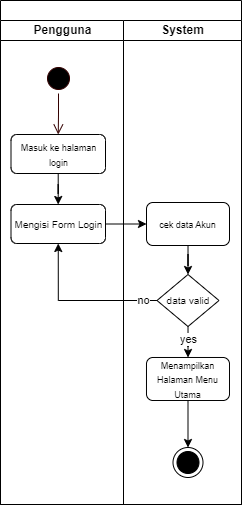

The diagram above was exported from draw.io. Its source (the exported page's mxGraphModel, read from the mxfile embedded in the PNG):
<mxGraphModel dx="1000" dy="530" grid="0" gridSize="10" guides="1" tooltips="1" connect="1" arrows="1" fold="1" page="1" pageScale="1" pageWidth="850" pageHeight="1100" math="0" shadow="0">
  <root>
    <mxCell id="0" />
    <mxCell id="1" parent="0" />
    <mxCell id="t32S2zlzw_a2-iLa1ZZv-1" value="" style="swimlane;childLayout=stackLayout;resizeParent=1;resizeParentMax=0;startSize=20;html=1;" vertex="1" parent="1">
      <mxGeometry x="282.00000000000045" width="241" height="504" as="geometry" />
    </mxCell>
    <mxCell id="t32S2zlzw_a2-iLa1ZZv-2" value="Pengguna" style="swimlane;startSize=20;html=1;" vertex="1" parent="t32S2zlzw_a2-iLa1ZZv-1">
      <mxGeometry y="20" width="123" height="484" as="geometry" />
    </mxCell>
    <mxCell id="t32S2zlzw_a2-iLa1ZZv-3" value="" style="ellipse;html=1;shape=startState;fillColor=#000000;strokeColor=#330000;" vertex="1" parent="t32S2zlzw_a2-iLa1ZZv-2">
      <mxGeometry x="42.999999999999545" y="43" width="30" height="30" as="geometry" />
    </mxCell>
    <mxCell id="t32S2zlzw_a2-iLa1ZZv-4" value="" style="edgeStyle=orthogonalEdgeStyle;html=1;verticalAlign=bottom;endArrow=open;endSize=8;strokeColor=#330000;rounded=0;entryX=0.5;entryY=0;entryDx=0;entryDy=0;" edge="1" parent="t32S2zlzw_a2-iLa1ZZv-2" source="t32S2zlzw_a2-iLa1ZZv-3" target="t32S2zlzw_a2-iLa1ZZv-6">
      <mxGeometry relative="1" as="geometry">
        <mxPoint x="57.999999999999545" y="102" as="targetPoint" />
      </mxGeometry>
    </mxCell>
    <mxCell id="t32S2zlzw_a2-iLa1ZZv-5" value="" style="edgeStyle=orthogonalEdgeStyle;rounded=0;orthogonalLoop=1;jettySize=auto;html=1;" edge="1" parent="t32S2zlzw_a2-iLa1ZZv-2" source="t32S2zlzw_a2-iLa1ZZv-6" target="t32S2zlzw_a2-iLa1ZZv-7">
      <mxGeometry relative="1" as="geometry" />
    </mxCell>
    <mxCell id="t32S2zlzw_a2-iLa1ZZv-6" value="&lt;font style=&quot;font-size: 9px;&quot;&gt;Masuk ke halaman login&lt;/font&gt;" style="rounded=1;whiteSpace=wrap;html=1;" vertex="1" parent="t32S2zlzw_a2-iLa1ZZv-2">
      <mxGeometry x="10.5" y="114" width="94.5" height="39" as="geometry" />
    </mxCell>
    <mxCell id="t32S2zlzw_a2-iLa1ZZv-7" value="&lt;font size=&quot;1&quot;&gt;Mengisi Form Login&lt;/font&gt;" style="rounded=1;whiteSpace=wrap;html=1;" vertex="1" parent="t32S2zlzw_a2-iLa1ZZv-2">
      <mxGeometry x="10.5" y="184" width="94.5" height="39" as="geometry" />
    </mxCell>
    <mxCell id="t32S2zlzw_a2-iLa1ZZv-19" value="" style="edgeStyle=orthogonalEdgeStyle;rounded=0;orthogonalLoop=1;jettySize=auto;html=1;" edge="1" parent="t32S2zlzw_a2-iLa1ZZv-1" source="t32S2zlzw_a2-iLa1ZZv-7" target="t32S2zlzw_a2-iLa1ZZv-10">
      <mxGeometry relative="1" as="geometry" />
    </mxCell>
    <mxCell id="t32S2zlzw_a2-iLa1ZZv-20" style="edgeStyle=orthogonalEdgeStyle;rounded=0;orthogonalLoop=1;jettySize=auto;html=1;entryX=0.5;entryY=1;entryDx=0;entryDy=0;" edge="1" parent="t32S2zlzw_a2-iLa1ZZv-1" source="t32S2zlzw_a2-iLa1ZZv-13" target="t32S2zlzw_a2-iLa1ZZv-7">
      <mxGeometry relative="1" as="geometry" />
    </mxCell>
    <mxCell id="t32S2zlzw_a2-iLa1ZZv-21" value="no" style="edgeLabel;html=1;align=center;verticalAlign=middle;resizable=0;points=[];" vertex="1" connectable="0" parent="t32S2zlzw_a2-iLa1ZZv-20">
      <mxGeometry x="-0.7223" y="2" relative="1" as="geometry">
        <mxPoint x="8" y="-2" as="offset" />
      </mxGeometry>
    </mxCell>
    <mxCell id="t32S2zlzw_a2-iLa1ZZv-8" value="System" style="swimlane;startSize=20;html=1;" vertex="1" parent="t32S2zlzw_a2-iLa1ZZv-1">
      <mxGeometry x="123" y="20" width="118" height="484" as="geometry" />
    </mxCell>
    <mxCell id="t32S2zlzw_a2-iLa1ZZv-9" style="edgeStyle=orthogonalEdgeStyle;rounded=0;orthogonalLoop=1;jettySize=auto;html=1;entryX=0.5;entryY=0;entryDx=0;entryDy=0;" edge="1" parent="t32S2zlzw_a2-iLa1ZZv-8" source="t32S2zlzw_a2-iLa1ZZv-10" target="t32S2zlzw_a2-iLa1ZZv-13">
      <mxGeometry relative="1" as="geometry" />
    </mxCell>
    <mxCell id="t32S2zlzw_a2-iLa1ZZv-10" value="&lt;font style=&quot;font-size: 9px;&quot;&gt;cek data Akun&lt;/font&gt;" style="rounded=1;whiteSpace=wrap;html=1;" vertex="1" parent="t32S2zlzw_a2-iLa1ZZv-8">
      <mxGeometry x="23" y="182" width="83" height="43" as="geometry" />
    </mxCell>
    <mxCell id="t32S2zlzw_a2-iLa1ZZv-11" value="" style="edgeStyle=orthogonalEdgeStyle;rounded=0;orthogonalLoop=1;jettySize=auto;html=1;" edge="1" parent="t32S2zlzw_a2-iLa1ZZv-8" source="t32S2zlzw_a2-iLa1ZZv-13" target="t32S2zlzw_a2-iLa1ZZv-15">
      <mxGeometry relative="1" as="geometry" />
    </mxCell>
    <mxCell id="t32S2zlzw_a2-iLa1ZZv-12" value="yes" style="edgeLabel;html=1;align=center;verticalAlign=middle;resizable=0;points=[];" vertex="1" connectable="0" parent="t32S2zlzw_a2-iLa1ZZv-11">
      <mxGeometry x="-0.5086" relative="1" as="geometry">
        <mxPoint as="offset" />
      </mxGeometry>
    </mxCell>
    <mxCell id="t32S2zlzw_a2-iLa1ZZv-13" value="&lt;font style=&quot;font-size: 10px;&quot;&gt;data valid&lt;/font&gt;" style="rhombus;whiteSpace=wrap;html=1;" vertex="1" parent="t32S2zlzw_a2-iLa1ZZv-8">
      <mxGeometry x="33.5" y="254" width="62" height="52" as="geometry" />
    </mxCell>
    <mxCell id="t32S2zlzw_a2-iLa1ZZv-14" value="" style="edgeStyle=orthogonalEdgeStyle;rounded=0;orthogonalLoop=1;jettySize=auto;html=1;entryX=0.5;entryY=0;entryDx=0;entryDy=0;" edge="1" parent="t32S2zlzw_a2-iLa1ZZv-8" source="t32S2zlzw_a2-iLa1ZZv-15" target="t32S2zlzw_a2-iLa1ZZv-18">
      <mxGeometry relative="1" as="geometry">
        <mxPoint x="62.999999999999545" y="413" as="targetPoint" />
      </mxGeometry>
    </mxCell>
    <mxCell id="t32S2zlzw_a2-iLa1ZZv-15" value="&lt;font style=&quot;font-size: 9px;&quot;&gt;Menampilkan Halaman Menu Utama&lt;/font&gt;" style="rounded=1;whiteSpace=wrap;html=1;" vertex="1" parent="t32S2zlzw_a2-iLa1ZZv-8">
      <mxGeometry x="23" y="337" width="83" height="43" as="geometry" />
    </mxCell>
    <mxCell id="t32S2zlzw_a2-iLa1ZZv-18" value="" style="ellipse;html=1;shape=endState;fillColor=#000000;strokeColor=#000000;" vertex="1" parent="t32S2zlzw_a2-iLa1ZZv-8">
      <mxGeometry x="49.499999999999545" y="427" width="30" height="30" as="geometry" />
    </mxCell>
  </root>
</mxGraphModel>